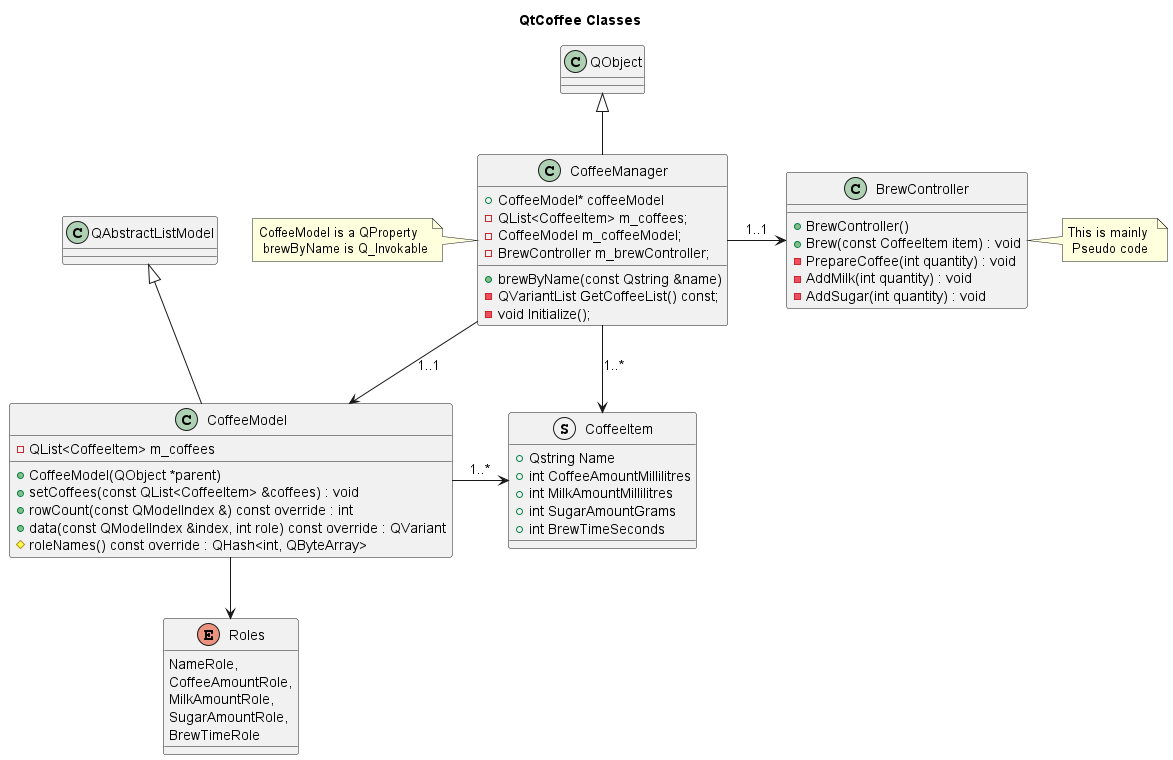

The diagram above was rendered by PlantUML. Its source (embedded in the PNG):
@startuml QtCoffee Classes
title QtCoffee Classes

class QAbstractListModel 
class QObject
class BrewController
{
    + BrewController()
    + Brew(const CoffeeItem item) : void
    - PrepareCoffee(int quantity) : void
    - AddMilk(int quantity) : void
    - AddSugar(int quantity) : void
}

note right of BrewController : This is mainly \n Pseudo code

struct CoffeeItem
{
    + Qstring Name
    + int CoffeeAmountMillilitres
    + int MilkAmountMillilitres
    + int SugarAmountGrams
    + int BrewTimeSeconds
}

class CoffeeManager
{
    + CoffeeModel* coffeeModel
    + brewByName(const Qstring &name)
    - QList<CoffeeItem> m_coffees;
    - CoffeeModel m_coffeeModel;
    - BrewController m_brewController;

    - QVariantList GetCoffeeList() const;
    - void Initialize();
}

note left of CoffeeManager : CoffeeModel is a QProperty\n brewByName is Q_Invokable

class CoffeeModel
{
    + CoffeeModel(QObject *parent)
    + setCoffees(const QList<CoffeeItem> &coffees) : void
    + rowCount(const QModelIndex &) const override : int
    + data(const QModelIndex &index, int role) const override : QVariant
    # roleNames() const override : QHash<int, QByteArray>
    - QList<CoffeeItem> m_coffees
}

enum Roles
{
    NameRole,
    CoffeeAmountRole,
    MilkAmountRole,
    SugarAmountRole,
    BrewTimeRole
}

CoffeeManager -up-|> QObject
CoffeeModel -up-|> QAbstractListModel
CoffeeManager -> CoffeeItem : 1..*
CoffeeManager --> CoffeeModel : 1..1
CoffeeManager -> BrewController : 1..1
CoffeeModel --> Roles
CoffeeModel -> CoffeeItem : 1..*

@enduml